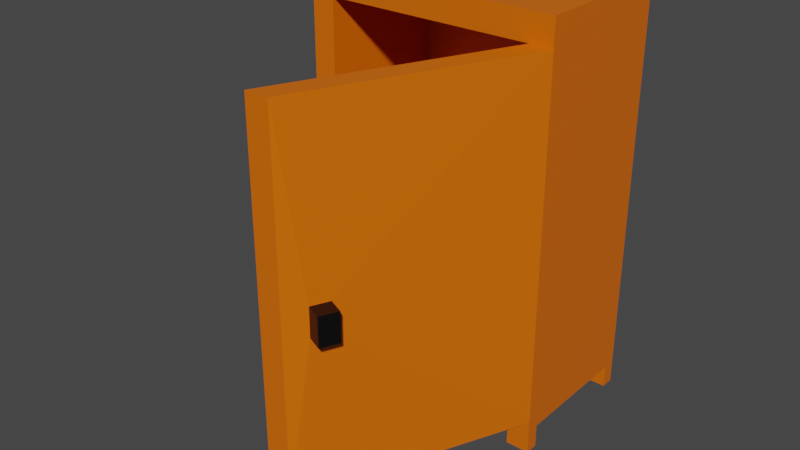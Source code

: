 # Source: shkaf.blend  (saved by Blender 2.82.7; exported with 4.5.12 LTS)
import bpy
from mathutils import Matrix  # noqa: F401  (used for matrix-valued properties, if any)

bpy.ops.wm.read_factory_settings(use_empty=True)
scene = bpy.context.scene
scene.name = 'Scene'

# ---- collections
col_collection = bpy.data.collections.new('Collection'); scene.collection.children.link(col_collection)

# ---- materials (node trees are filled in below, after node groups)
mat_material = bpy.data.materials.new('Material')
mat_material.alpha_threshold = 0.0
mat_material.use_transparent_shadow = False
mat_material.line_color = (0.0, 0.0, 0.0, 1.0)
mat_material_001 = bpy.data.materials.new('Material.001')
mat_material_001.use_transparent_shadow = False

# ---- material node trees
mat_material.use_nodes = True; mat_material.node_tree.nodes.clear()
_N = mat_material.node_tree.nodes; _L = mat_material.node_tree.links
n0 = _N.new('ShaderNodeOutputMaterial'); n0.name = 'Material Output'; n0.location = (300, 300)
n1 = _N.new('ShaderNodeBsdfPrincipled'); n1.name = 'Principled BSDF'; n1.location = (10, 300)
n1.distribution = 'GGX'
n1.subsurface_method = 'BURLEY'
n1.inputs[0].default_value = (0.8, 0.1448, 0.0, 1.0)
n1.inputs[2].default_value = 0.4
n1.inputs[3].default_value = 1.45
n1.inputs[27].default_value = (0.0, 0.0, 0.0, 1.0)
n1.inputs[28].default_value = 1.0
_L.new(n1.outputs[0], n0.inputs[0])
n0.is_active_output = True
mat_material_001.use_nodes = True; mat_material_001.node_tree.nodes.clear()
_N = mat_material_001.node_tree.nodes; _L = mat_material_001.node_tree.links
n0 = _N.new('ShaderNodeOutputMaterial'); n0.name = 'Material Output'; n0.location = (300, 300)
n1 = _N.new('ShaderNodeBsdfPrincipled'); n1.name = 'Principled BSDF'; n1.location = (10, 300)
n1.distribution = 'GGX'
n1.subsurface_method = 'BURLEY'
n1.inputs[0].default_value = (0.0, 0.0, 0.0, 1.0)
n1.inputs[3].default_value = 1.45
n1.inputs[27].default_value = (0.0, 0.0, 0.0, 1.0)
n1.inputs[28].default_value = 1.0
_L.new(n1.outputs[0], n0.inputs[0])
n0.is_active_output = True

# ---- world
world_world = bpy.data.worlds.new('World'); scene.world = world_world
world_world.use_nodes = True; world_world.node_tree.nodes.clear()
_N = world_world.node_tree.nodes; _L = world_world.node_tree.links
n0 = _N.new('ShaderNodeOutputWorld'); n0.name = 'World Output'; n0.location = (300, 300)
n1 = _N.new('ShaderNodeBackground'); n1.name = 'Background'; n1.location = (10, 300)
n1.inputs[0].default_value = (0.05088, 0.05088, 0.05088, 1.0)
_L.new(n1.outputs[0], n0.inputs[0])
n0.is_active_output = True
world_world.color = (0.05088, 0.05088, 0.05088)
world_world.use_sun_shadow = False
world_world.sun_shadow_jitter_overblur = 0.0

# ---- meshes
me_cube = bpy.data.meshes.new('Cube')
me_cube.from_pydata([(1.0, 1.0, 1.0), (1.0, 1.0, -1.0), (1.0, -1.0, 1.0), (1.0, -1.0, -1.0), (-1.0, 1.0, 1.0), (-1.0, 1.0, -1.0), (-1.0, -1.0, 1.0), (-1.0, -1.0, -1.0), (0.8167, 1.0, 1.0), (0.8167, -1.0, 1.0), (0.8167, -1.0, -1.0), (0.8167, 1.0, -1.0), (1.0, 0.8277, 1.0), (1.0, -0.8277, 1.0), (-0.8167, -1.0, 1.0), (1.0, -0.8277, -1.0), (0.8167, -0.8277, -1.0), (0.8167, -0.8277, 1.0), (-0.8167, 1.0, 1.0), (0.0, -1.0, 1.0), (0.0, -1.0, -1.0), (1.0, 0.8277, -1.0), (0.0, -0.8277, -1.0), (0.0, -0.8277, 1.0), (-0.8167, -1.0, -1.0), (0.8167, 0.8277, -1.0), (-1.0, -0.8277, 1.0), (-1.0, -0.8277, -1.0), (-0.8167, -0.8277, -1.0), (-0.8167, -0.8277, 1.0), (-1.0, 0.0, -1.0), (1.0, 0.0, -1.0), (1.0, 5.96e-08, 1.0), (0.8167, 5.96e-08, -1.0), (0.8167, 5.96e-08, 1.0), (0.0, 5.96e-08, 1.0), (0.0, 5.96e-08, -1.0), (-1.0, 5.96e-08, 1.0), (-0.8167, 5.96e-08, -1.0), (-0.8167, 5.96e-08, 1.0), (0.8167, 0.8277, 1.0), (0.0, 1.0, 1.0), (0.0, 1.0, -1.0), (0.0, 0.8277, -1.0), (0.0, 0.8277, 1.0), (-0.8167, 1.0, -1.0), (-1.0, 0.8277, 1.0), (-1.0, 0.8277, -1.0), (-0.8167, 0.8277, -1.0), (-0.8167, 0.8277, 1.0), (0.8167, -0.8277, 65.07), (1.0, 0.8277, 65.07), (0.8167, 0.8277, 65.07), (0.8167, -1.0, 65.07), (0.8167, 1.0, 65.07), (1.0, 1.0, 65.07), (1.0, -1.0, 65.07), (1.0, -0.8277, 65.07), (-1.0, -1.0, 65.07), (-1.0, -0.8277, 65.07), (-0.8167, -1.0, 65.07), (1.0, 5.96e-08, 65.07), (0.8167, 5.96e-08, 65.07), (-1.0, 1.0, 65.07), (-0.8167, 1.0, 65.07), (0.0, 1.0, 65.07), (0.0, 0.8277, 65.07), (-0.8167, -0.8277, 65.07), (-1.0, 5.96e-08, 65.07), (-0.8167, 5.96e-08, 65.07), (-1.0, 0.8277, 65.07), (-0.8167, 0.8277, 65.07), (0.8167, 0.8277, 69.92), (0.8167, 1.0, 69.92), (-1.0, 0.8277, 69.92), (-1.0, 1.0, 69.92), (-0.8167, -0.8277, 69.92), (-1.0, -0.8277, 69.92), (-0.8167, 5.96e-08, 69.92), (-1.0, 5.96e-08, 69.92), (-0.8167, -1.0, 69.92), (1.0, 0.8277, 69.92), (1.0, 1.0, 69.92), (0.0, 0.8277, 69.92), (0.0, 1.0, 69.92), (-0.8167, 1.0, 69.92), (0.8167, -0.8277, 69.92), (1.0, -0.8277, 69.92), (0.8167, 5.96e-08, 69.92), (1.0, 5.96e-08, 69.92), (-1.0, -1.0, 69.92), (0.8167, -1.0, 69.92), (1.0, -1.0, 69.92), (-0.8167, 0.8277, 69.92), (0.0, -0.994, 65.07), (0.8167, -0.994, 65.07), (0.0, -0.994, 69.92), (0.8167, -0.994, 69.92), (-0.8167, -0.994, 65.07), (-0.8167, -0.994, 69.92), (0.2633, -3.843, 1.0), (0.07995, -3.843, 1.0), (0.2633, -3.843, 65.07), (0.07995, -3.843, 65.07), (0.8167, 1.0, -5.164), (1.0, 1.0, -5.164), (-0.8167, -1.0, -5.164), (-1.0, -1.0, -5.164), (0.8167, -1.0, -5.164), (1.0, -1.0, -5.164), (0.8167, 0.8277, -5.164), (0.8167, -0.8277, -5.164), (-0.8167, -0.8277, -5.164), (1.0, -0.8277, -5.164), (1.0, 0.8277, -5.164), (-1.0, -0.8277, -5.164), (-0.8167, 0.8277, -5.164), (-0.8167, 1.0, -5.164), (-1.0, 1.0, -5.164), (-1.0, 0.8277, -5.164), (0.4214, -3.37, 28.98), (0.4214, -3.37, 34.15), (0.3619, -3.6, 28.98), (0.3619, -3.6, 34.15), (0.5416, -3.46, 28.98), (0.5416, -3.46, 34.15), (0.4821, -3.689, 28.98), (0.4821, -3.689, 34.15)], [], [(22, 20, 24, 28), (27, 7, 6, 26), (18, 4, 63, 64), (27, 28, 112, 115), (15, 13, 2, 3), (5, 45, 117, 118), (0, 8, 54, 55), (22, 16, 10, 20), (3, 2, 9, 10), (44, 40, 52, 66), (17, 9, 53, 50), (36, 33, 16, 22), (31, 32, 13, 15), (33, 31, 15, 16), (7, 24, 14, 6), (41, 18, 64, 65), (34, 35, 23, 17), (5, 4, 18, 45), (17, 23, 19, 9), (10, 9, 19, 20), (47, 5, 118, 119), (40, 34, 62, 52), (36, 22, 28, 38), (30, 27, 26, 37), (38, 28, 27, 30), (39, 29, 23, 35), (29, 14, 19, 23), (24, 20, 19, 14), (33, 25, 21, 31), (1, 11, 8, 0), (31, 21, 12, 32), (36, 43, 25, 33), (49, 44, 66, 71), (21, 1, 0, 12), (43, 48, 45, 42), (39, 49, 71, 69), (47, 46, 4, 5), (43, 42, 11, 25), (34, 40, 44, 35), (34, 17, 50, 62), (11, 42, 41, 8), (11, 1, 105, 104), (36, 38, 48, 43), (30, 37, 46, 47), (38, 30, 47, 48), (39, 35, 44, 49), (29, 39, 69, 67), (45, 18, 41, 42), (68, 59, 77, 79), (55, 54, 73, 82), (70, 68, 79, 74), (64, 63, 75, 85), (53, 56, 92, 91), (61, 51, 81, 89), (54, 65, 84, 73), (93, 71, 98, 99), (52, 62, 88, 72), (50, 53, 91, 86), (6, 14, 60, 58), (32, 12, 51, 61), (12, 0, 55, 51), (56, 53, 103, 102), (14, 29, 67, 60), (13, 32, 61, 57), (37, 26, 59, 68), (2, 13, 57, 56), (4, 46, 70, 63), (8, 41, 65, 54), (46, 37, 68, 70), (26, 6, 58, 59), (77, 90, 80, 76), (89, 81, 72, 88), (87, 86, 91, 92), (89, 88, 86, 87), (79, 77, 76, 78), (79, 78, 93, 74), (81, 82, 73, 72), (74, 93, 85, 75), (72, 73, 84, 83), (93, 83, 84, 85), (69, 71, 93, 78), (56, 57, 87, 92), (62, 50, 86, 88), (59, 58, 90, 77), (60, 67, 76, 80), (63, 70, 74, 75), (57, 61, 89, 87), (72, 83, 96, 97), (58, 60, 80, 90), (67, 69, 78, 76), (65, 64, 85, 84), (51, 55, 82, 81), (94, 95, 97, 96), (98, 94, 96, 99), (83, 93, 99, 96), (71, 66, 94, 98), (66, 52, 95, 94), (52, 72, 97, 95), (101, 100, 102, 103), (102, 100, 122, 123), (9, 2, 100, 101), (53, 9, 101, 103), (111, 113, 109, 108), (110, 104, 105, 114), (112, 106, 107, 115), (116, 119, 118, 117), (24, 7, 107, 106), (16, 15, 113, 111), (28, 24, 106, 112), (21, 25, 110, 114), (3, 10, 108, 109), (7, 27, 115, 107), (15, 3, 109, 113), (48, 47, 119, 116), (25, 11, 104, 110), (10, 16, 111, 108), (45, 48, 116, 117), (1, 21, 114, 105), (120, 121, 125, 124), (100, 2, 120, 122), (2, 56, 121, 120), (56, 102, 123, 121), (124, 125, 127, 126), (122, 120, 124, 126), (123, 122, 126, 127), (121, 123, 127, 125)])
me_cube.polygons.foreach_set('material_index', [0, 0, 0, 0, 0, 0, 0, 0, 0, 0, 0, 0, 0, 0, 0, 0, 0, 0, 0, 0, 0, 0, 0, 0, 0, 0, 0, 0, 0, 0, 0, 0, 0, 0, 0, 0, 0, 0, 0, 0, 0, 0, 0, 0, 0, 0, 0, 0, 0, 0, 0, 0, 0, 0, 0, 0, 0, 0, 0, 0, 0, 0, 0, 0, 0, 0, 0, 0, 0, 0, 0, 0, 0, 0, 0, 0, 0, 0, 0, 0, 0, 0, 0, 0, 0, 0, 0, 0, 0, 0, 0, 0, 0, 0, 0, 0, 0, 0, 0, 0, 0, 0, 0, 0, 0, 0, 0, 0, 0, 0, 0, 0, 0, 0, 0, 0, 0, 0, 1, 0, 0, 0, 1, 1, 1, 1])
_uv = me_cube.uv_layers.new(name='UVMap')
_uv.uv.foreach_set('vector', [0.25, 0.7285, 0.25, 0.75, 0.3521, 0.75, 0.3521, 0.7285, 0.375, 0.7285, 0.375, 0.75, 0.625, 0.75, 0.625, 0.7285, 0.625, 0.7729, 0.625, 0.75, 0.625, 0.75, 0.625, 0.7729, 0.375, 0.7285, 0.3521, 0.7285, 0.3521, 0.7285, 0.375, 0.7285, 0.375, 0.7285, 0.625, 0.7285, 0.625, 0.75, 0.375, 0.75, 0.375, 0.75, 0.375, 0.7729, 0.375, 0.7729, 0.375, 0.75, 0.625, 0.75, 0.625, 0.7729, 0.625, 0.7729, 0.625, 0.75, 0.25, 0.7285, 0.3521, 0.7285, 0.3521, 0.75, 0.25, 0.75, 0.375, 0.75, 0.625, 0.75, 0.625, 0.7729, 0.375, 0.7729, 0.75, 0.7285, 0.6479, 0.7285, 0.6479, 0.7285, 0.75, 0.7285, 0.6479, 0.7285, 0.6479, 0.75, 0.6479, 0.75, 0.6479, 0.7285, 0.25, 0.625, 0.3521, 0.625, 0.3521, 0.7285, 0.25, 0.7285, 0.375, 0.625, 0.625, 0.625, 0.625, 0.7285, 0.375, 0.7285, 0.3521, 0.625, 0.375, 0.625, 0.375, 0.7285, 0.3521, 0.7285, 0.375, 0.75, 0.375, 0.7729, 0.625, 0.7729, 0.625, 0.75, 0.625, 0.875, 0.625, 0.7729, 0.625, 0.7729, 0.625, 0.875, 0.6479, 0.625, 0.75, 0.625, 0.75, 0.7285, 0.6479, 0.7285, 0.375, 0.75, 0.625, 0.75, 0.625, 0.7729, 0.375, 0.7729, 0.6479, 0.7285, 0.75, 0.7285, 0.75, 0.75, 0.6479, 0.75, 0.375, 0.7729, 0.625, 0.7729, 0.625, 0.875, 0.375, 0.875, 0.375, 0.7285, 0.375, 0.75, 0.375, 0.75, 0.375, 0.7285, 0.6479, 0.7285, 0.6479, 0.625, 0.6479, 0.625, 0.6479, 0.7285, 0.25, 0.625, 0.25, 0.7285, 0.3521, 0.7285, 0.3521, 0.625, 0.375, 0.625, 0.375, 0.7285, 0.625, 0.7285, 0.625, 0.625, 0.3521, 0.625, 0.3521, 0.7285, 0.375, 0.7285, 0.375, 0.625, 0.6479, 0.625, 0.6479, 0.7285, 0.75, 0.7285, 0.75, 0.625, 0.6479, 0.7285, 0.6479, 0.75, 0.75, 0.75, 0.75, 0.7285, 0.375, 0.7729, 0.375, 0.875, 0.625, 0.875, 0.625, 0.7729, 0.3521, 0.625, 0.3521, 0.7285, 0.375, 0.7285, 0.375, 0.625, 0.375, 0.75, 0.375, 0.7729, 0.625, 0.7729, 0.625, 0.75, 0.375, 0.625, 0.375, 0.7285, 0.625, 0.7285, 0.625, 0.625, 0.25, 0.625, 0.25, 0.7285, 0.3521, 0.7285, 0.3521, 0.625, 0.6479, 0.7285, 0.75, 0.7285, 0.75, 0.7285, 0.6479, 0.7285, 0.375, 0.7285, 0.375, 0.75, 0.625, 0.75, 0.625, 0.7285, 0.25, 0.7285, 0.3521, 0.7285, 0.3521, 0.75, 0.25, 0.75, 0.6479, 0.625, 0.6479, 0.7285, 0.6479, 0.7285, 0.6479, 0.625, 0.375, 0.7285, 0.625, 0.7285, 0.625, 0.75, 0.375, 0.75, 0.25, 0.7285, 0.25, 0.75, 0.3521, 0.75, 0.3521, 0.7285, 0.6479, 0.625, 0.6479, 0.7285, 0.75, 0.7285, 0.75, 0.625, 0.6479, 0.625, 0.6479, 0.7285, 0.6479, 0.7285, 0.6479, 0.625, 0.375, 0.7729, 0.375, 0.875, 0.625, 0.875, 0.625, 0.7729, 0.375, 0.7729, 0.375, 0.75, 0.375, 0.75, 0.375, 0.7729, 0.25, 0.625, 0.3521, 0.625, 0.3521, 0.7285, 0.25, 0.7285, 0.375, 0.625, 0.625, 0.625, 0.625, 0.7285, 0.375, 0.7285, 0.3521, 0.625, 0.375, 0.625, 0.375, 0.7285, 0.3521, 0.7285, 0.6479, 0.625, 0.75, 0.625, 0.75, 0.7285, 0.6479, 0.7285, 0.6479, 0.7285, 0.6479, 0.625, 0.6479, 0.625, 0.6479, 0.7285, 0.375, 0.7729, 0.625, 0.7729, 0.625, 0.875, 0.375, 0.875, 0.625, 0.625, 0.625, 0.7285, 0.625, 0.7285, 0.625, 0.625, 0.625, 0.75, 0.625, 0.7729, 0.625, 0.7729, 0.625, 0.75, 0.625, 0.7285, 0.625, 0.625, 0.625, 0.625, 0.625, 0.7285, 0.625, 0.7729, 0.625, 0.75, 0.625, 0.75, 0.625, 0.7729, 0.625, 0.7729, 0.625, 0.75, 0.625, 0.75, 0.625, 0.7729, 0.625, 0.625, 0.625, 0.7285, 0.625, 0.7285, 0.625, 0.625, 0.625, 0.7729, 0.625, 0.875, 0.625, 0.875, 0.625, 0.7729, 0.6479, 0.7285, 0.6479, 0.7285, 0.6479, 0.7285, 0.6479, 0.7285, 0.6479, 0.7285, 0.6479, 0.625, 0.6479, 0.625, 0.6479, 0.7285, 0.6479, 0.7285, 0.6479, 0.75, 0.6479, 0.75, 0.6479, 0.7285, 0.625, 0.75, 0.625, 0.7729, 0.625, 0.7729, 0.625, 0.75, 0.625, 0.625, 0.625, 0.7285, 0.625, 0.7285, 0.625, 0.625, 0.625, 0.7285, 0.625, 0.75, 0.625, 0.75, 0.625, 0.7285, 0.625, 0.75, 0.625, 0.7729, 0.625, 0.7729, 0.625, 0.75, 0.6479, 0.75, 0.6479, 0.7285, 0.6479, 0.7285, 0.6479, 0.75, 0.625, 0.7285, 0.625, 0.625, 0.625, 0.625, 0.625, 0.7285, 0.625, 0.625, 0.625, 0.7285, 0.625, 0.7285, 0.625, 0.625, 0.625, 0.75, 0.625, 0.7285, 0.625, 0.7285, 0.625, 0.75, 0.625, 0.75, 0.625, 0.7285, 0.625, 0.7285, 0.625, 0.75, 0.625, 0.7729, 0.625, 0.875, 0.625, 0.875, 0.625, 0.7729, 0.625, 0.7285, 0.625, 0.625, 0.625, 0.625, 0.625, 0.7285, 0.625, 0.7285, 0.625, 0.75, 0.625, 0.75, 0.625, 0.7285, 0.625, 0.7285, 0.625, 0.75, 0.6479, 0.75, 0.6479, 0.7285, 0.625, 0.625, 0.625, 0.7285, 0.6479, 0.7285, 0.6479, 0.625, 0.625, 0.7285, 0.6479, 0.7285, 0.6479, 0.75, 0.625, 0.75, 0.625, 0.625, 0.6479, 0.625, 0.6479, 0.7285, 0.625, 0.7285, 0.625, 0.625, 0.625, 0.7285, 0.6479, 0.7285, 0.6479, 0.625, 0.625, 0.625, 0.6479, 0.625, 0.6479, 0.7285, 0.625, 0.7285, 0.625, 0.7285, 0.625, 0.75, 0.6479, 0.75, 0.6479, 0.7285, 0.625, 0.7285, 0.6479, 0.7285, 0.6479, 0.75, 0.625, 0.75, 0.6479, 0.7285, 0.6479, 0.75, 0.75, 0.75, 0.75, 0.7285, 0.6479, 0.7285, 0.75, 0.7285, 0.75, 0.75, 0.6479, 0.75, 0.6479, 0.625, 0.6479, 0.7285, 0.6479, 0.7285, 0.6479, 0.625, 0.625, 0.75, 0.625, 0.7285, 0.625, 0.7285, 0.625, 0.75, 0.6479, 0.625, 0.6479, 0.7285, 0.6479, 0.7285, 0.6479, 0.625, 0.625, 0.7285, 0.625, 0.75, 0.625, 0.75, 0.625, 0.7285, 0.6479, 0.75, 0.6479, 0.7285, 0.6479, 0.7285, 0.6479, 0.75, 0.625, 0.75, 0.625, 0.7285, 0.625, 0.7285, 0.625, 0.75, 0.625, 0.7285, 0.625, 0.625, 0.625, 0.625, 0.625, 0.7285, 0.6479, 0.7285, 0.75, 0.7285, 0.75, 0.7285, 0.6479, 0.7285, 0.625, 0.75, 0.625, 0.7729, 0.625, 0.7729, 0.625, 0.75, 0.6479, 0.7285, 0.6479, 0.625, 0.6479, 0.625, 0.6479, 0.7285, 0.625, 0.875, 0.625, 0.7729, 0.625, 0.7729, 0.625, 0.875, 0.625, 0.7285, 0.625, 0.75, 0.625, 0.75, 0.625, 0.7285, 0.75, 0.7285, 0.6479, 0.7285, 0.6479, 0.7285, 0.75, 0.7285, 0.6479, 0.7285, 0.75, 0.7285, 0.75, 0.7285, 0.6479, 0.7285, 0.75, 0.7285, 0.6479, 0.7285, 0.6479, 0.7285, 0.75, 0.7285, 0.6479, 0.7285, 0.75, 0.7285, 0.75, 0.7285, 0.6479, 0.7285, 0.75, 0.7285, 0.6479, 0.7285, 0.6479, 0.7285, 0.75, 0.7285, 0.6479, 0.7285, 0.6479, 0.7285, 0.6479, 0.7285, 0.6479, 0.7285, 0.625, 0.7729, 0.625, 0.75, 0.625, 0.75, 0.625, 0.7729, 0.625, 0.75, 0.625, 0.75, 0.625, 0.75, 0.625, 0.75, 0.625, 0.7729, 0.625, 0.75, 0.625, 0.75, 0.625, 0.7729, 0.6479, 0.75, 0.6479, 0.75, 0.6479, 0.75, 0.6479, 0.75, 0.3521, 0.7285, 0.375, 0.7285, 0.375, 0.75, 0.3521, 0.75, 0.3521, 0.7285, 0.3521, 0.75, 0.375, 0.75, 0.375, 0.7285, 0.3521, 0.7285, 0.3521, 0.75, 0.375, 0.75, 0.375, 0.7285, 0.3521, 0.7285, 0.375, 0.7285, 0.375, 0.75, 0.3521, 0.75, 0.375, 0.7729, 0.375, 0.75, 0.375, 0.75, 0.375, 0.7729, 0.3521, 0.7285, 0.375, 0.7285, 0.375, 0.7285, 0.3521, 0.7285, 0.3521, 0.7285, 0.3521, 0.75, 0.3521, 0.75, 0.3521, 0.7285, 0.375, 0.7285, 0.3521, 0.7285, 0.3521, 0.7285, 0.375, 0.7285, 0.375, 0.75, 0.375, 0.7729, 0.375, 0.7729, 0.375, 0.75, 0.375, 0.75, 0.375, 0.7285, 0.375, 0.7285, 0.375, 0.75, 0.375, 0.7285, 0.375, 0.75, 0.375, 0.75, 0.375, 0.7285, 0.3521, 0.7285, 0.375, 0.7285, 0.375, 0.7285, 0.3521, 0.7285, 0.3521, 0.7285, 0.3521, 0.75, 0.3521, 0.75, 0.3521, 0.7285, 0.3521, 0.75, 0.3521, 0.7285, 0.3521, 0.7285, 0.3521, 0.75, 0.3521, 0.75, 0.3521, 0.7285, 0.3521, 0.7285, 0.3521, 0.75, 0.375, 0.75, 0.375, 0.7285, 0.375, 0.7285, 0.375, 0.75, 0.625, 0.75, 0.625, 0.75, 0.625, 0.75, 0.625, 0.75, 0.625, 0.75, 0.625, 0.75, 0.625, 0.75, 0.625, 0.75, 0.625, 0.75, 0.625, 0.75, 0.625, 0.75, 0.625, 0.75, 0.625, 0.75, 0.625, 0.75, 0.625, 0.75, 0.625, 0.75, 0.625, 0.75, 0.625, 0.75, 0.625, 0.75, 0.625, 0.75, 0.625, 0.75, 0.625, 0.75, 0.625, 0.75, 0.625, 0.75, 0.625, 0.75, 0.625, 0.75, 0.625, 0.75, 0.625, 0.75, 0.625, 0.75, 0.625, 0.75, 0.625, 0.75, 0.625, 0.75])
me_cube.materials.append(mat_material)
me_cube.materials.append(mat_material_001)
me_cube.use_remesh_preserve_volume = False
me_cube.use_remesh_preserve_attributes = False
me_cube.use_mirror_vertex_groups = False
me_cube.update()

# ---- objects
ob_cube = bpy.data.objects.new('Cube', me_cube)

# ---- transforms, parenting, visibility, modifiers, constraints
ob_cube.location = (0.0, 0.0, 0.0)
ob_cube.scale = (4.176, 2.461, 0.1811)
ob_cube.lock_rotations_4d = False
ob_cube.empty_display_type = 'ARROWS'
ob_cube.lineart.crease_threshold = 0.0

# ---- collection membership
col_collection.objects.link(ob_cube)

# ---- scene / render settings (as saved in the file)
scene.frame_start = 1; scene.frame_end = 250; scene.frame_set(1)
scene.render.engine = 'BLENDER_EEVEE_NEXT'
scene.cycles.use_denoising = False
scene.cycles.samples = 128
scene.cycles.sampling_pattern = 'TABULATED_SOBOL'
scene.cycles.use_adaptive_sampling = False
scene.cycles.use_light_tree = False
scene.view_settings.view_transform = 'Filmic'
bpy.context.view_layer.update()

# ---- added for rendering (the .blend has no active camera and no usable light): camera, sun
cam_auto = bpy.data.cameras.new('AutoCamera')
cam_auto.lens = 50.0
cam_auto.sensor_width = 36.0
cam_auto.clip_end = 1000.0
ob_auto_camera = bpy.data.objects.new('AutoCamera', cam_auto)
scene.collection.objects.link(ob_auto_camera)
ob_auto_camera.location = (18.4289, -25.6135, 20.6064)
ob_auto_camera.rotation_euler = (1.09748, -7.21219e-08, 0.694738)
scene.camera = ob_auto_camera
light_auto_sun = bpy.data.lights.new('AutoSun', 'SUN')
light_auto_sun.energy = 3.0
light_auto_sun.angle = 0.0523599
ob_auto_sun = bpy.data.objects.new('AutoSun', light_auto_sun)
scene.collection.objects.link(ob_auto_sun)
ob_auto_sun.rotation_euler = (0.872665, 0.174533, 0.523599)
bpy.context.view_layer.update()
